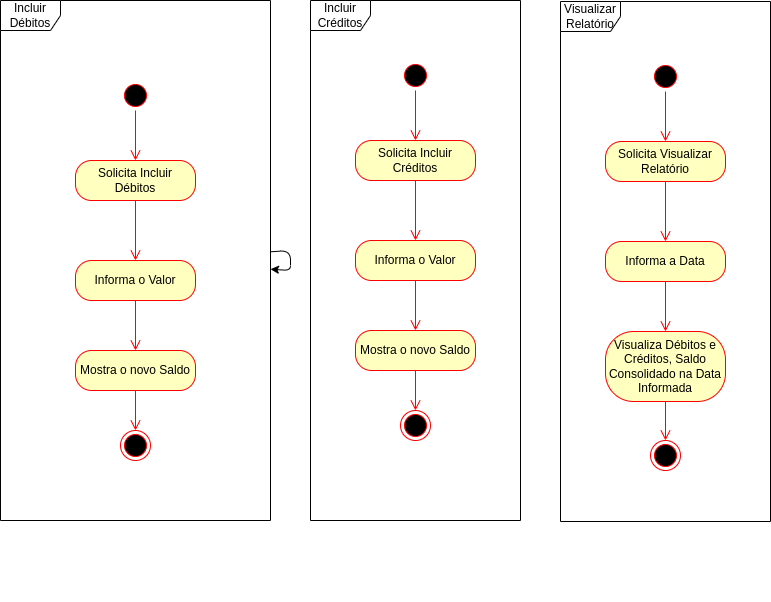

The diagram above was exported from draw.io. Its source (the exported page's mxGraphModel, read from the mxfile embedded in the PNG):
<mxGraphModel dx="924" dy="843" grid="1" gridSize="10" guides="1" tooltips="1" connect="1" arrows="1" fold="1" page="1" pageScale="1" pageWidth="850" pageHeight="1100" math="0" shadow="0">
  <root>
    <mxCell id="0" />
    <mxCell id="1" parent="0" />
    <mxCell id="15" value="" style="group" parent="1" vertex="1" connectable="0">
      <mxGeometry x="40" y="60" width="270" height="600" as="geometry" />
    </mxCell>
    <mxCell id="13" value="Incluir Débitos" style="shape=umlFrame;whiteSpace=wrap;html=1;" parent="15" vertex="1">
      <mxGeometry width="270" height="520" as="geometry" />
    </mxCell>
    <mxCell id="4" value="" style="ellipse;html=1;shape=startState;fillColor=#000000;strokeColor=#ff0000;" parent="15" vertex="1">
      <mxGeometry x="120" y="80" width="30" height="30" as="geometry" />
    </mxCell>
    <mxCell id="5" value="" style="edgeStyle=orthogonalEdgeStyle;html=1;verticalAlign=bottom;endArrow=open;endSize=8;strokeColor=#ff0000;" parent="15" source="4" target="6" edge="1">
      <mxGeometry relative="1" as="geometry">
        <mxPoint x="135" y="170" as="targetPoint" />
      </mxGeometry>
    </mxCell>
    <mxCell id="6" value="Solicita Incluir Débitos" style="rounded=1;whiteSpace=wrap;html=1;arcSize=40;fontColor=#000000;fillColor=#ffffc0;strokeColor=#ff0000;" parent="15" vertex="1">
      <mxGeometry x="75" y="160" width="120" height="40" as="geometry" />
    </mxCell>
    <mxCell id="7" value="" style="edgeStyle=orthogonalEdgeStyle;html=1;verticalAlign=bottom;endArrow=open;endSize=8;strokeColor=#ff0000;entryX=0.5;entryY=0;entryDx=0;entryDy=0;" parent="15" source="6" target="8" edge="1">
      <mxGeometry relative="1" as="geometry">
        <mxPoint x="135" y="280" as="targetPoint" />
      </mxGeometry>
    </mxCell>
    <mxCell id="8" value="Informa o Valor" style="rounded=1;whiteSpace=wrap;html=1;arcSize=40;fontColor=#000000;fillColor=#ffffc0;strokeColor=#ff0000;" parent="15" vertex="1">
      <mxGeometry x="75" y="260" width="120" height="40" as="geometry" />
    </mxCell>
    <mxCell id="9" value="" style="edgeStyle=orthogonalEdgeStyle;html=1;verticalAlign=bottom;endArrow=open;endSize=8;strokeColor=#ff0000;" parent="15" source="8" target="10" edge="1">
      <mxGeometry relative="1" as="geometry">
        <mxPoint x="135" y="380" as="targetPoint" />
      </mxGeometry>
    </mxCell>
    <mxCell id="10" value="Mostra o novo Saldo" style="rounded=1;whiteSpace=wrap;html=1;arcSize=40;fontColor=#000000;fillColor=#ffffc0;strokeColor=#ff0000;" parent="15" vertex="1">
      <mxGeometry x="75" y="350" width="120" height="40" as="geometry" />
    </mxCell>
    <mxCell id="11" value="" style="edgeStyle=orthogonalEdgeStyle;html=1;verticalAlign=bottom;endArrow=open;endSize=8;strokeColor=#ff0000;" parent="15" source="10" target="21" edge="1">
      <mxGeometry relative="1" as="geometry">
        <mxPoint x="140" y="520" as="targetPoint" />
      </mxGeometry>
    </mxCell>
    <mxCell id="14" style="edgeStyle=none;html=1;" parent="15" source="13" target="13" edge="1">
      <mxGeometry relative="1" as="geometry" />
    </mxCell>
    <mxCell id="21" value="" style="ellipse;html=1;shape=endState;fillColor=#000000;strokeColor=#ff0000;" parent="15" vertex="1">
      <mxGeometry x="120" y="430" width="30" height="30" as="geometry" />
    </mxCell>
    <mxCell id="32" value="" style="group" parent="1" vertex="1" connectable="0">
      <mxGeometry x="350" y="60" width="210" height="600" as="geometry" />
    </mxCell>
    <mxCell id="16" value="Incluir Créditos" style="shape=umlFrame;whiteSpace=wrap;html=1;" parent="32" vertex="1">
      <mxGeometry width="210" height="520" as="geometry" />
    </mxCell>
    <mxCell id="23" value="" style="ellipse;html=1;shape=startState;fillColor=#000000;strokeColor=#ff0000;" parent="32" vertex="1">
      <mxGeometry x="90" y="60" width="30" height="30" as="geometry" />
    </mxCell>
    <mxCell id="24" value="" style="edgeStyle=orthogonalEdgeStyle;html=1;verticalAlign=bottom;endArrow=open;endSize=8;strokeColor=#ff0000;" parent="32" source="23" target="25" edge="1">
      <mxGeometry relative="1" as="geometry">
        <mxPoint x="65" y="90" as="targetPoint" />
      </mxGeometry>
    </mxCell>
    <mxCell id="25" value="Solicita Incluir Créditos" style="rounded=1;whiteSpace=wrap;html=1;arcSize=40;fontColor=#000000;fillColor=#ffffc0;strokeColor=#ff0000;" parent="32" vertex="1">
      <mxGeometry x="45" y="140" width="120" height="40" as="geometry" />
    </mxCell>
    <mxCell id="26" value="" style="edgeStyle=orthogonalEdgeStyle;html=1;verticalAlign=bottom;endArrow=open;endSize=8;strokeColor=#ff0000;entryX=0.5;entryY=0;entryDx=0;entryDy=0;" parent="32" source="25" target="27" edge="1">
      <mxGeometry relative="1" as="geometry">
        <mxPoint x="65" y="200" as="targetPoint" />
      </mxGeometry>
    </mxCell>
    <mxCell id="27" value="Informa o Valor" style="rounded=1;whiteSpace=wrap;html=1;arcSize=40;fontColor=#000000;fillColor=#ffffc0;strokeColor=#ff0000;" parent="32" vertex="1">
      <mxGeometry x="45" y="240" width="120" height="40" as="geometry" />
    </mxCell>
    <mxCell id="28" value="" style="edgeStyle=orthogonalEdgeStyle;html=1;verticalAlign=bottom;endArrow=open;endSize=8;strokeColor=#ff0000;" parent="32" source="27" target="29" edge="1">
      <mxGeometry relative="1" as="geometry">
        <mxPoint x="65" y="300" as="targetPoint" />
      </mxGeometry>
    </mxCell>
    <mxCell id="29" value="Mostra o novo Saldo" style="rounded=1;whiteSpace=wrap;html=1;arcSize=40;fontColor=#000000;fillColor=#ffffc0;strokeColor=#ff0000;" parent="32" vertex="1">
      <mxGeometry x="45" y="330" width="120" height="40" as="geometry" />
    </mxCell>
    <mxCell id="30" value="" style="edgeStyle=orthogonalEdgeStyle;html=1;verticalAlign=bottom;endArrow=open;endSize=8;strokeColor=#ff0000;" parent="32" source="29" target="31" edge="1">
      <mxGeometry relative="1" as="geometry">
        <mxPoint x="70" y="440" as="targetPoint" />
      </mxGeometry>
    </mxCell>
    <mxCell id="31" value="" style="ellipse;html=1;shape=endState;fillColor=#000000;strokeColor=#ff0000;" parent="32" vertex="1">
      <mxGeometry x="90" y="410" width="30" height="30" as="geometry" />
    </mxCell>
    <mxCell id="33" value="" style="group" parent="1" vertex="1" connectable="0">
      <mxGeometry x="600" y="61" width="210" height="600" as="geometry" />
    </mxCell>
    <mxCell id="34" value="Visualizar Relatório" style="shape=umlFrame;whiteSpace=wrap;html=1;" parent="33" vertex="1">
      <mxGeometry width="210" height="520" as="geometry" />
    </mxCell>
    <mxCell id="35" value="" style="ellipse;html=1;shape=startState;fillColor=#000000;strokeColor=#ff0000;" parent="33" vertex="1">
      <mxGeometry x="90" y="60" width="30" height="30" as="geometry" />
    </mxCell>
    <mxCell id="36" value="" style="edgeStyle=orthogonalEdgeStyle;html=1;verticalAlign=bottom;endArrow=open;endSize=8;strokeColor=#ff0000;" parent="33" source="35" target="37" edge="1">
      <mxGeometry relative="1" as="geometry">
        <mxPoint x="65" y="90" as="targetPoint" />
      </mxGeometry>
    </mxCell>
    <mxCell id="37" value="Solicita Visualizar Relatório" style="rounded=1;whiteSpace=wrap;html=1;arcSize=40;fontColor=#000000;fillColor=#ffffc0;strokeColor=#ff0000;" parent="33" vertex="1">
      <mxGeometry x="45" y="140" width="120" height="40" as="geometry" />
    </mxCell>
    <mxCell id="38" value="" style="edgeStyle=orthogonalEdgeStyle;html=1;verticalAlign=bottom;endArrow=open;endSize=8;strokeColor=#ff0000;entryX=0.5;entryY=0;entryDx=0;entryDy=0;" parent="33" source="37" target="39" edge="1">
      <mxGeometry relative="1" as="geometry">
        <mxPoint x="65" y="200" as="targetPoint" />
      </mxGeometry>
    </mxCell>
    <mxCell id="39" value="Informa a Data" style="rounded=1;whiteSpace=wrap;html=1;arcSize=40;fontColor=#000000;fillColor=#ffffc0;strokeColor=#ff0000;" parent="33" vertex="1">
      <mxGeometry x="45" y="240" width="120" height="40" as="geometry" />
    </mxCell>
    <mxCell id="40" value="" style="edgeStyle=orthogonalEdgeStyle;html=1;verticalAlign=bottom;endArrow=open;endSize=8;strokeColor=#ff0000;" parent="33" source="39" target="41" edge="1">
      <mxGeometry relative="1" as="geometry">
        <mxPoint x="65" y="300" as="targetPoint" />
      </mxGeometry>
    </mxCell>
    <mxCell id="41" value="Visualiza Débitos e Créditos, Saldo Consolidado na Data Informada" style="rounded=1;whiteSpace=wrap;html=1;arcSize=40;fontColor=#000000;fillColor=#ffffc0;strokeColor=#ff0000;" parent="33" vertex="1">
      <mxGeometry x="45" y="330" width="120" height="70" as="geometry" />
    </mxCell>
    <mxCell id="42" value="" style="edgeStyle=orthogonalEdgeStyle;html=1;verticalAlign=bottom;endArrow=open;endSize=8;strokeColor=#ff0000;" parent="33" source="41" target="43" edge="1">
      <mxGeometry relative="1" as="geometry">
        <mxPoint x="70" y="440" as="targetPoint" />
      </mxGeometry>
    </mxCell>
    <mxCell id="43" value="" style="ellipse;html=1;shape=endState;fillColor=#000000;strokeColor=#ff0000;" parent="33" vertex="1">
      <mxGeometry x="90" y="439" width="30" height="30" as="geometry" />
    </mxCell>
  </root>
</mxGraphModel>